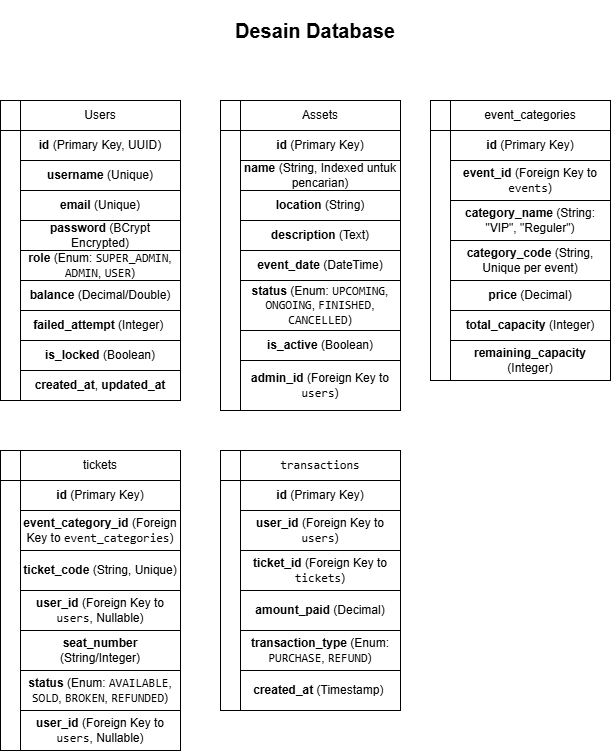

The diagram above was exported from draw.io. Its source (the exported page's mxGraphModel, read from the mxfile embedded in the PNG):
<mxGraphModel dx="1453" dy="788" grid="1" gridSize="10" guides="1" tooltips="1" connect="1" arrows="1" fold="1" page="1" pageScale="1" pageWidth="850" pageHeight="1100" math="0" shadow="0">
  <root>
    <mxCell id="0" />
    <mxCell id="1" parent="0" />
    <mxCell id="D4uFPgi9w3ykzwkK5v1d-6" parent="1" style="shape=internalStorage;whiteSpace=wrap;html=1;backgroundOutline=1;dx=20;dy=30;" value="" vertex="1">
      <mxGeometry height="300" width="180" x="110" y="140" as="geometry" />
    </mxCell>
    <mxCell id="D4uFPgi9w3ykzwkK5v1d-7" parent="1" style="text;html=1;whiteSpace=wrap;strokeColor=none;fillColor=none;align=center;verticalAlign=middle;rounded=0;" value="Users" vertex="1">
      <mxGeometry height="30" width="160" x="130" y="140" as="geometry" />
    </mxCell>
    <mxCell id="D4uFPgi9w3ykzwkK5v1d-8" parent="1" style="text;html=1;whiteSpace=wrap;strokeColor=default;fillColor=none;align=center;verticalAlign=middle;rounded=0;" value="&lt;b data-path-to-node=&quot;4,0,0&quot; data-index-in-node=&quot;0&quot;&gt;id&lt;/b&gt; (Primary Key, UUID)" vertex="1">
      <mxGeometry height="30" width="160" x="130" y="170" as="geometry" />
    </mxCell>
    <mxCell id="D4uFPgi9w3ykzwkK5v1d-9" parent="1" style="text;html=1;whiteSpace=wrap;strokeColor=default;fillColor=none;align=center;verticalAlign=middle;rounded=0;" value="&lt;b data-path-to-node=&quot;4,1,0&quot; data-index-in-node=&quot;0&quot;&gt;username&lt;/b&gt; (Unique)" vertex="1">
      <mxGeometry height="30" width="160" x="130" y="200" as="geometry" />
    </mxCell>
    <mxCell id="D4uFPgi9w3ykzwkK5v1d-10" parent="1" style="text;html=1;whiteSpace=wrap;strokeColor=default;fillColor=none;align=center;verticalAlign=middle;rounded=0;" value="&lt;b data-path-to-node=&quot;4,2,0&quot; data-index-in-node=&quot;0&quot;&gt;email&lt;/b&gt; (Unique)" vertex="1">
      <mxGeometry height="30" width="160" x="130" y="230" as="geometry" />
    </mxCell>
    <mxCell id="D4uFPgi9w3ykzwkK5v1d-11" parent="1" style="text;html=1;whiteSpace=wrap;strokeColor=default;fillColor=none;align=center;verticalAlign=middle;rounded=0;" value="&lt;b data-path-to-node=&quot;4,3,0&quot; data-index-in-node=&quot;0&quot;&gt;password&lt;/b&gt; (BCrypt Encrypted)" vertex="1">
      <mxGeometry height="30" width="160" x="130" y="260" as="geometry" />
    </mxCell>
    <mxCell id="D4uFPgi9w3ykzwkK5v1d-12" parent="1" style="text;html=1;whiteSpace=wrap;strokeColor=default;fillColor=none;align=center;verticalAlign=middle;rounded=0;" value="&lt;b data-path-to-node=&quot;4,4,0&quot; data-index-in-node=&quot;0&quot;&gt;role&lt;/b&gt; (Enum: &lt;code data-path-to-node=&quot;4,4,0&quot; data-index-in-node=&quot;12&quot;&gt;SUPER_ADMIN&lt;/code&gt;, &lt;code data-path-to-node=&quot;4,4,0&quot; data-index-in-node=&quot;25&quot;&gt;ADMIN&lt;/code&gt;, &lt;code data-path-to-node=&quot;4,4,0&quot; data-index-in-node=&quot;32&quot;&gt;USER&lt;/code&gt;)" vertex="1">
      <mxGeometry height="30" width="160" x="130" y="290" as="geometry" />
    </mxCell>
    <mxCell id="D4uFPgi9w3ykzwkK5v1d-13" parent="1" style="text;html=1;whiteSpace=wrap;strokeColor=default;fillColor=none;align=center;verticalAlign=middle;rounded=0;" value="&lt;b data-path-to-node=&quot;4,5,0&quot; data-index-in-node=&quot;0&quot;&gt;balance&lt;/b&gt; (Decimal/Double)" vertex="1">
      <mxGeometry height="30" width="160" x="130" y="320" as="geometry" />
    </mxCell>
    <mxCell id="D4uFPgi9w3ykzwkK5v1d-14" parent="1" style="text;html=1;whiteSpace=wrap;strokeColor=default;fillColor=none;align=center;verticalAlign=middle;rounded=0;" value="&lt;b data-path-to-node=&quot;4,6,0&quot; data-index-in-node=&quot;0&quot;&gt;failed_attempt&lt;/b&gt; (Integer)&amp;nbsp;" vertex="1">
      <mxGeometry height="30" width="160" x="130" y="350" as="geometry" />
    </mxCell>
    <mxCell id="D4uFPgi9w3ykzwkK5v1d-15" parent="1" style="text;html=1;whiteSpace=wrap;strokeColor=default;fillColor=none;align=center;verticalAlign=middle;rounded=0;" value="&lt;b data-path-to-node=&quot;4,7,0&quot; data-index-in-node=&quot;0&quot;&gt;is_locked&lt;/b&gt; (Boolean)" vertex="1">
      <mxGeometry height="30" width="160" x="130" y="380" as="geometry" />
    </mxCell>
    <mxCell id="D4uFPgi9w3ykzwkK5v1d-16" parent="1" style="text;html=1;whiteSpace=wrap;strokeColor=default;fillColor=none;align=center;verticalAlign=middle;rounded=0;" value="&lt;b data-path-to-node=&quot;4,8,0&quot; data-index-in-node=&quot;0&quot;&gt;created_at&lt;/b&gt;, &lt;b data-path-to-node=&quot;4,8,0&quot; data-index-in-node=&quot;12&quot;&gt;updated_at&lt;/b&gt;" vertex="1">
      <mxGeometry height="30" width="160" x="130" y="410" as="geometry" />
    </mxCell>
    <mxCell id="D4uFPgi9w3ykzwkK5v1d-17" parent="1" style="shape=internalStorage;whiteSpace=wrap;html=1;backgroundOutline=1;dx=20;dy=30;" value="" vertex="1">
      <mxGeometry height="310" width="180" x="330" y="140" as="geometry" />
    </mxCell>
    <mxCell id="D4uFPgi9w3ykzwkK5v1d-18" parent="1" style="text;html=1;whiteSpace=wrap;strokeColor=none;fillColor=none;align=center;verticalAlign=middle;rounded=0;" value="Assets" vertex="1">
      <mxGeometry height="30" width="160" x="350" y="140" as="geometry" />
    </mxCell>
    <mxCell id="D4uFPgi9w3ykzwkK5v1d-19" parent="1" style="text;html=1;whiteSpace=wrap;strokeColor=default;fillColor=none;align=center;verticalAlign=middle;rounded=0;" value="&lt;b data-path-to-node=&quot;7,0,0&quot; data-index-in-node=&quot;0&quot;&gt;id&lt;/b&gt; (Primary Key)" vertex="1">
      <mxGeometry height="30" width="160" x="350" y="170" as="geometry" />
    </mxCell>
    <mxCell id="D4uFPgi9w3ykzwkK5v1d-20" parent="1" style="text;html=1;whiteSpace=wrap;strokeColor=default;fillColor=none;align=center;verticalAlign=middle;rounded=0;" value="&lt;b data-path-to-node=&quot;7,1,0&quot; data-index-in-node=&quot;0&quot;&gt;name&lt;/b&gt; (String, Indexed untuk pencarian)" vertex="1">
      <mxGeometry height="30" width="160" x="350" y="200" as="geometry" />
    </mxCell>
    <mxCell id="D4uFPgi9w3ykzwkK5v1d-21" parent="1" style="text;html=1;whiteSpace=wrap;strokeColor=default;fillColor=none;align=center;verticalAlign=middle;rounded=0;" value="&lt;b data-path-to-node=&quot;7,2,0&quot; data-index-in-node=&quot;0&quot;&gt;location&lt;/b&gt; (String)" vertex="1">
      <mxGeometry height="30" width="160" x="350" y="230" as="geometry" />
    </mxCell>
    <mxCell id="D4uFPgi9w3ykzwkK5v1d-22" parent="1" style="text;html=1;whiteSpace=wrap;strokeColor=default;fillColor=none;align=center;verticalAlign=middle;rounded=0;" value="&lt;b data-path-to-node=&quot;7,3,0&quot; data-index-in-node=&quot;0&quot;&gt;description&lt;/b&gt; (Text)" vertex="1">
      <mxGeometry height="30" width="160" x="350" y="260" as="geometry" />
    </mxCell>
    <mxCell id="D4uFPgi9w3ykzwkK5v1d-23" parent="1" style="text;html=1;whiteSpace=wrap;strokeColor=default;fillColor=none;align=center;verticalAlign=middle;rounded=0;" value="&lt;b data-path-to-node=&quot;7,4,0&quot; data-index-in-node=&quot;0&quot;&gt;event_date&lt;/b&gt; (DateTime)" vertex="1">
      <mxGeometry height="30" width="160" x="350" y="290" as="geometry" />
    </mxCell>
    <mxCell id="D4uFPgi9w3ykzwkK5v1d-24" parent="1" style="text;html=1;whiteSpace=wrap;strokeColor=default;fillColor=none;align=center;verticalAlign=middle;rounded=0;" value="&lt;b data-path-to-node=&quot;7,5,0&quot; data-index-in-node=&quot;0&quot;&gt;status&lt;/b&gt; (Enum: &lt;code data-path-to-node=&quot;7,5,0&quot; data-index-in-node=&quot;14&quot;&gt;UPCOMING&lt;/code&gt;, &lt;code data-path-to-node=&quot;7,5,0&quot; data-index-in-node=&quot;24&quot;&gt;ONGOING&lt;/code&gt;, &lt;code data-path-to-node=&quot;7,5,0&quot; data-index-in-node=&quot;33&quot;&gt;FINISHED&lt;/code&gt;, &lt;code data-path-to-node=&quot;7,5,0&quot; data-index-in-node=&quot;43&quot;&gt;CANCELLED&lt;/code&gt;)" vertex="1">
      <mxGeometry height="50" width="160" x="350" y="320" as="geometry" />
    </mxCell>
    <mxCell id="D4uFPgi9w3ykzwkK5v1d-25" parent="1" style="text;html=1;whiteSpace=wrap;strokeColor=default;fillColor=none;align=center;verticalAlign=middle;rounded=0;" value="&lt;b data-path-to-node=&quot;7,7,0&quot; data-index-in-node=&quot;0&quot;&gt;admin_id&lt;/b&gt; (Foreign Key to &lt;code data-path-to-node=&quot;7,7,0&quot; data-index-in-node=&quot;25&quot;&gt;users&lt;/code&gt;)" vertex="1">
      <mxGeometry height="50" width="160" x="350" y="400" as="geometry" />
    </mxCell>
    <mxCell id="D4uFPgi9w3ykzwkK5v1d-26" parent="1" style="text;html=1;whiteSpace=wrap;strokeColor=default;fillColor=none;align=center;verticalAlign=middle;rounded=0;" value="&lt;b data-path-to-node=&quot;7,6,0&quot; data-index-in-node=&quot;0&quot;&gt;is_active&lt;/b&gt; (Boolean)" vertex="1">
      <mxGeometry height="30" width="160" x="350" y="370" as="geometry" />
    </mxCell>
    <mxCell id="D4uFPgi9w3ykzwkK5v1d-27" parent="1" style="shape=internalStorage;whiteSpace=wrap;html=1;backgroundOutline=1;dx=20;dy=30;" value="" vertex="1">
      <mxGeometry height="280" width="180" x="540" y="140" as="geometry" />
    </mxCell>
    <mxCell id="D4uFPgi9w3ykzwkK5v1d-28" parent="1" style="text;html=1;whiteSpace=wrap;strokeColor=none;fillColor=none;align=center;verticalAlign=middle;rounded=0;" value="event_categories" vertex="1">
      <mxGeometry height="30" width="160" x="560" y="140" as="geometry" />
    </mxCell>
    <mxCell id="D4uFPgi9w3ykzwkK5v1d-29" parent="1" style="text;html=1;whiteSpace=wrap;strokeColor=default;fillColor=none;align=center;verticalAlign=middle;rounded=0;" value="&lt;b data-path-to-node=&quot;10,0,0&quot; data-index-in-node=&quot;0&quot;&gt;id&lt;/b&gt; (Primary Key)" vertex="1">
      <mxGeometry height="30" width="160" x="560" y="170" as="geometry" />
    </mxCell>
    <mxCell id="D4uFPgi9w3ykzwkK5v1d-30" parent="1" style="text;html=1;whiteSpace=wrap;strokeColor=default;fillColor=none;align=center;verticalAlign=middle;rounded=0;" value="&lt;b data-path-to-node=&quot;10,1,0&quot; data-index-in-node=&quot;0&quot;&gt;event_id&lt;/b&gt; (Foreign Key to &lt;code data-path-to-node=&quot;10,1,0&quot; data-index-in-node=&quot;25&quot;&gt;events&lt;/code&gt;)" vertex="1">
      <mxGeometry height="40" width="160" x="560" y="200" as="geometry" />
    </mxCell>
    <mxCell id="D4uFPgi9w3ykzwkK5v1d-31" parent="1" style="text;html=1;whiteSpace=wrap;strokeColor=default;fillColor=none;align=center;verticalAlign=middle;rounded=0;" value="&lt;b data-path-to-node=&quot;10,2,0&quot; data-index-in-node=&quot;0&quot;&gt;category_name&lt;/b&gt; (String: &quot;VIP&quot;, &quot;Reguler&quot;)" vertex="1">
      <mxGeometry height="40" width="160" x="560" y="240" as="geometry" />
    </mxCell>
    <mxCell id="D4uFPgi9w3ykzwkK5v1d-32" parent="1" style="text;html=1;whiteSpace=wrap;strokeColor=default;fillColor=none;align=center;verticalAlign=middle;rounded=0;" value="&lt;b data-path-to-node=&quot;10,3,0&quot; data-index-in-node=&quot;0&quot;&gt;category_code&lt;/b&gt; (String, Unique per event)" vertex="1">
      <mxGeometry height="40" width="160" x="560" y="280" as="geometry" />
    </mxCell>
    <mxCell id="D4uFPgi9w3ykzwkK5v1d-33" parent="1" style="text;html=1;whiteSpace=wrap;strokeColor=default;fillColor=none;align=center;verticalAlign=middle;rounded=0;" value="&lt;b data-path-to-node=&quot;10,4,0&quot; data-index-in-node=&quot;0&quot;&gt;price&lt;/b&gt; (Decimal)" vertex="1">
      <mxGeometry height="30" width="160" x="560" y="320" as="geometry" />
    </mxCell>
    <mxCell id="D4uFPgi9w3ykzwkK5v1d-34" parent="1" style="text;html=1;whiteSpace=wrap;strokeColor=default;fillColor=none;align=center;verticalAlign=middle;rounded=0;" value="&lt;b data-path-to-node=&quot;10,5,0&quot; data-index-in-node=&quot;0&quot;&gt;total_capacity&lt;/b&gt; (Integer)" vertex="1">
      <mxGeometry height="30" width="160" x="560" y="350" as="geometry" />
    </mxCell>
    <mxCell id="D4uFPgi9w3ykzwkK5v1d-35" parent="1" style="text;html=1;whiteSpace=wrap;strokeColor=default;fillColor=none;align=center;verticalAlign=middle;rounded=0;" value="&lt;b data-path-to-node=&quot;10,6,0&quot; data-index-in-node=&quot;0&quot;&gt;remaining_capacity&lt;/b&gt; (Integer)" vertex="1">
      <mxGeometry height="40" width="160" x="560" y="380" as="geometry" />
    </mxCell>
    <mxCell id="D4uFPgi9w3ykzwkK5v1d-37" parent="1" style="shape=internalStorage;whiteSpace=wrap;html=1;backgroundOutline=1;dx=20;dy=30;" value="" vertex="1">
      <mxGeometry height="300" width="180" x="110" y="490" as="geometry" />
    </mxCell>
    <mxCell id="D4uFPgi9w3ykzwkK5v1d-38" parent="1" style="text;html=1;whiteSpace=wrap;strokeColor=none;fillColor=none;align=center;verticalAlign=middle;rounded=0;" value="tickets" vertex="1">
      <mxGeometry height="30" width="160" x="130" y="490" as="geometry" />
    </mxCell>
    <mxCell id="D4uFPgi9w3ykzwkK5v1d-39" parent="1" style="text;html=1;whiteSpace=wrap;strokeColor=default;fillColor=none;align=center;verticalAlign=middle;rounded=0;" value="&lt;b data-path-to-node=&quot;10,0,0&quot; data-index-in-node=&quot;0&quot;&gt;id&lt;/b&gt; (Primary Key)" vertex="1">
      <mxGeometry height="30" width="160" x="130" y="520" as="geometry" />
    </mxCell>
    <mxCell id="D4uFPgi9w3ykzwkK5v1d-41" parent="1" style="text;html=1;whiteSpace=wrap;strokeColor=default;fillColor=none;align=center;verticalAlign=middle;rounded=0;" value="&lt;b data-path-to-node=&quot;13,2,0&quot; data-index-in-node=&quot;0&quot;&gt;ticket_code&lt;/b&gt; (String, Unique)" vertex="1">
      <mxGeometry height="40" width="160" x="130" y="590" as="geometry" />
    </mxCell>
    <mxCell id="D4uFPgi9w3ykzwkK5v1d-42" parent="1" style="text;html=1;whiteSpace=wrap;strokeColor=default;fillColor=none;align=center;verticalAlign=middle;rounded=0;" value="&lt;b data-path-to-node=&quot;13,3,0&quot; data-index-in-node=&quot;0&quot;&gt;seat_number&lt;/b&gt; (String/Integer)" vertex="1">
      <mxGeometry height="40" width="160" x="130" y="670" as="geometry" />
    </mxCell>
    <mxCell id="D4uFPgi9w3ykzwkK5v1d-43" parent="1" style="text;html=1;whiteSpace=wrap;strokeColor=default;fillColor=none;align=center;verticalAlign=middle;rounded=0;" value="&lt;b data-path-to-node=&quot;13,4,0&quot; data-index-in-node=&quot;0&quot;&gt;status&lt;/b&gt; (Enum: &lt;code data-path-to-node=&quot;13,4,0&quot; data-index-in-node=&quot;14&quot;&gt;AVAILABLE&lt;/code&gt;, &lt;code data-path-to-node=&quot;13,4,0&quot; data-index-in-node=&quot;25&quot;&gt;SOLD&lt;/code&gt;, &lt;code data-path-to-node=&quot;13,4,0&quot; data-index-in-node=&quot;31&quot;&gt;BROKEN&lt;/code&gt;, &lt;code data-path-to-node=&quot;13,4,0&quot; data-index-in-node=&quot;39&quot;&gt;REFUNDED&lt;/code&gt;)" vertex="1">
      <mxGeometry height="40" width="160" x="130" y="710" as="geometry" />
    </mxCell>
    <mxCell id="D4uFPgi9w3ykzwkK5v1d-44" parent="1" style="text;html=1;whiteSpace=wrap;strokeColor=default;fillColor=none;align=center;verticalAlign=middle;rounded=0;" value="&lt;b data-path-to-node=&quot;13,1,0&quot; data-index-in-node=&quot;0&quot;&gt;event_category_id&lt;/b&gt; (Foreign Key to &lt;code data-path-to-node=&quot;13,1,0&quot; data-index-in-node=&quot;34&quot;&gt;event_categories&lt;/code&gt;)" vertex="1">
      <mxGeometry height="40" width="160" x="130" y="550" as="geometry" />
    </mxCell>
    <mxCell id="D4uFPgi9w3ykzwkK5v1d-45" parent="1" style="text;html=1;whiteSpace=wrap;strokeColor=default;fillColor=none;align=center;verticalAlign=middle;rounded=0;" value="&lt;b data-path-to-node=&quot;13,5,0&quot; data-index-in-node=&quot;0&quot;&gt;user_id&lt;/b&gt; (Foreign Key to &lt;code data-path-to-node=&quot;13,5,0&quot; data-index-in-node=&quot;24&quot;&gt;users&lt;/code&gt;, Nullable)" vertex="1">
      <mxGeometry height="40" width="160" x="130" y="630" as="geometry" />
    </mxCell>
    <mxCell id="D4uFPgi9w3ykzwkK5v1d-46" parent="1" style="text;html=1;whiteSpace=wrap;strokeColor=default;fillColor=none;align=center;verticalAlign=middle;rounded=0;" value="&lt;b data-path-to-node=&quot;13,5,0&quot; data-index-in-node=&quot;0&quot;&gt;user_id&lt;/b&gt; (Foreign Key to &lt;code data-path-to-node=&quot;13,5,0&quot; data-index-in-node=&quot;24&quot;&gt;users&lt;/code&gt;, Nullable)" vertex="1">
      <mxGeometry height="40" width="160" x="130" y="750" as="geometry" />
    </mxCell>
    <mxCell id="D4uFPgi9w3ykzwkK5v1d-47" parent="1" style="shape=internalStorage;whiteSpace=wrap;html=1;backgroundOutline=1;dx=20;dy=30;" value="" vertex="1">
      <mxGeometry height="260" width="180" x="330" y="490" as="geometry" />
    </mxCell>
    <mxCell id="D4uFPgi9w3ykzwkK5v1d-48" parent="1" style="text;html=1;whiteSpace=wrap;strokeColor=none;fillColor=none;align=center;verticalAlign=middle;rounded=0;" value="&lt;code data-path-to-node=&quot;14&quot; data-index-in-node=&quot;9&quot;&gt;transactions&lt;/code&gt;" vertex="1">
      <mxGeometry height="30" width="160" x="350" y="490" as="geometry" />
    </mxCell>
    <mxCell id="D4uFPgi9w3ykzwkK5v1d-49" parent="1" style="text;html=1;whiteSpace=wrap;strokeColor=default;fillColor=none;align=center;verticalAlign=middle;rounded=0;" value="&lt;b data-path-to-node=&quot;10,0,0&quot; data-index-in-node=&quot;0&quot;&gt;id&lt;/b&gt; (Primary Key)" vertex="1">
      <mxGeometry height="30" width="160" x="350" y="520" as="geometry" />
    </mxCell>
    <mxCell id="D4uFPgi9w3ykzwkK5v1d-50" parent="1" style="text;html=1;whiteSpace=wrap;strokeColor=default;fillColor=none;align=center;verticalAlign=middle;rounded=0;" value="&lt;b data-path-to-node=&quot;16,2,0&quot; data-index-in-node=&quot;0&quot;&gt;ticket_id&lt;/b&gt; (Foreign Key to &lt;code data-path-to-node=&quot;16,2,0&quot; data-index-in-node=&quot;26&quot;&gt;tickets&lt;/code&gt;)" vertex="1">
      <mxGeometry height="40" width="160" x="350" y="590" as="geometry" />
    </mxCell>
    <mxCell id="D4uFPgi9w3ykzwkK5v1d-51" parent="1" style="text;html=1;whiteSpace=wrap;strokeColor=default;fillColor=none;align=center;verticalAlign=middle;rounded=0;" value="&lt;b data-path-to-node=&quot;16,4,0&quot; data-index-in-node=&quot;0&quot;&gt;transaction_type&lt;/b&gt; (Enum: &lt;code data-path-to-node=&quot;16,4,0&quot; data-index-in-node=&quot;24&quot;&gt;PURCHASE&lt;/code&gt;, &lt;code data-path-to-node=&quot;16,4,0&quot; data-index-in-node=&quot;34&quot;&gt;REFUND&lt;/code&gt;)" vertex="1">
      <mxGeometry height="40" width="160" x="350" y="670" as="geometry" />
    </mxCell>
    <mxCell id="D4uFPgi9w3ykzwkK5v1d-52" parent="1" style="text;html=1;whiteSpace=wrap;strokeColor=default;fillColor=none;align=center;verticalAlign=middle;rounded=0;" value="&lt;b data-path-to-node=&quot;16,5,0&quot; data-index-in-node=&quot;0&quot;&gt;created_at&lt;/b&gt; (Timestamp)&amp;nbsp;" vertex="1">
      <mxGeometry height="40" width="160" x="350" y="710" as="geometry" />
    </mxCell>
    <mxCell id="D4uFPgi9w3ykzwkK5v1d-53" parent="1" style="text;html=1;whiteSpace=wrap;strokeColor=default;fillColor=none;align=center;verticalAlign=middle;rounded=0;" value="&lt;b data-path-to-node=&quot;16,1,0&quot; data-index-in-node=&quot;0&quot;&gt;user_id&lt;/b&gt; (Foreign Key to &lt;code data-path-to-node=&quot;16,1,0&quot; data-index-in-node=&quot;24&quot;&gt;users&lt;/code&gt;)" vertex="1">
      <mxGeometry height="40" width="160" x="350" y="550" as="geometry" />
    </mxCell>
    <mxCell id="D4uFPgi9w3ykzwkK5v1d-54" parent="1" style="text;html=1;whiteSpace=wrap;strokeColor=default;fillColor=none;align=center;verticalAlign=middle;rounded=0;" value="&lt;b data-path-to-node=&quot;16,3,0&quot; data-index-in-node=&quot;0&quot;&gt;amount_paid&lt;/b&gt; (Decimal)" vertex="1">
      <mxGeometry height="40" width="160" x="350" y="630" as="geometry" />
    </mxCell>
    <mxCell id="W5_Ltgttj7hEKB8A6EdL-1" parent="1" style="text;html=1;whiteSpace=wrap;strokeColor=none;fillColor=none;align=center;verticalAlign=middle;rounded=0;" value="&lt;b&gt;&lt;font style=&quot;font-size: 20px;&quot;&gt;Desain Database&lt;/font&gt;&lt;/b&gt;" vertex="1">
      <mxGeometry height="60" width="170" x="340" y="40" as="geometry" />
    </mxCell>
  </root>
</mxGraphModel>